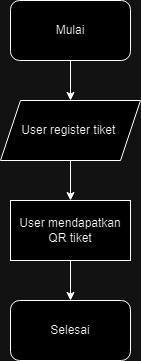

The diagram above was exported from draw.io. Its source (the exported page's mxGraphModel, read from the mxfile embedded in the PNG):
<mxGraphModel dx="807" dy="458" grid="1" gridSize="10" guides="1" tooltips="1" connect="1" arrows="1" fold="1" page="1" pageScale="1" pageWidth="850" pageHeight="1100" math="0" shadow="0">
  <root>
    <mxCell id="0" />
    <mxCell id="1" parent="0" />
    <mxCell id="Bi4jn7-cnl8T8pYAXCJ7-20" value="Mulai" style="rounded=1;whiteSpace=wrap;html=1;" vertex="1" parent="1">
      <mxGeometry x="365" y="40" width="120" height="60" as="geometry" />
    </mxCell>
    <mxCell id="Bi4jn7-cnl8T8pYAXCJ7-22" value="User register tiket&amp;nbsp;" style="shape=parallelogram;perimeter=parallelogramPerimeter;whiteSpace=wrap;html=1;fixedSize=1;" vertex="1" parent="1">
      <mxGeometry x="355" y="140" width="140" height="60" as="geometry" />
    </mxCell>
    <mxCell id="Bi4jn7-cnl8T8pYAXCJ7-23" value="User mendapatkan QR tiket" style="rounded=0;whiteSpace=wrap;html=1;" vertex="1" parent="1">
      <mxGeometry x="365" y="240" width="120" height="60" as="geometry" />
    </mxCell>
    <mxCell id="Bi4jn7-cnl8T8pYAXCJ7-24" value="" style="endArrow=classic;html=1;rounded=0;" edge="1" parent="1" source="Bi4jn7-cnl8T8pYAXCJ7-20">
      <mxGeometry width="50" height="50" relative="1" as="geometry">
        <mxPoint x="425" y="150" as="sourcePoint" />
        <mxPoint x="425" y="140" as="targetPoint" />
      </mxGeometry>
    </mxCell>
    <mxCell id="Bi4jn7-cnl8T8pYAXCJ7-26" value="Selesai" style="rounded=1;whiteSpace=wrap;html=1;" vertex="1" parent="1">
      <mxGeometry x="365" y="340" width="120" height="60" as="geometry" />
    </mxCell>
    <mxCell id="Bi4jn7-cnl8T8pYAXCJ7-28" value="" style="endArrow=classic;html=1;rounded=0;" edge="1" parent="1" source="Bi4jn7-cnl8T8pYAXCJ7-23">
      <mxGeometry width="50" height="50" relative="1" as="geometry">
        <mxPoint x="425" y="350" as="sourcePoint" />
        <mxPoint x="425" y="340" as="targetPoint" />
      </mxGeometry>
    </mxCell>
    <mxCell id="Bi4jn7-cnl8T8pYAXCJ7-31" value="" style="endArrow=classic;html=1;rounded=0;" edge="1" parent="1" source="Bi4jn7-cnl8T8pYAXCJ7-22">
      <mxGeometry width="50" height="50" relative="1" as="geometry">
        <mxPoint x="425" y="250" as="sourcePoint" />
        <mxPoint x="425" y="240" as="targetPoint" />
      </mxGeometry>
    </mxCell>
  </root>
</mxGraphModel>